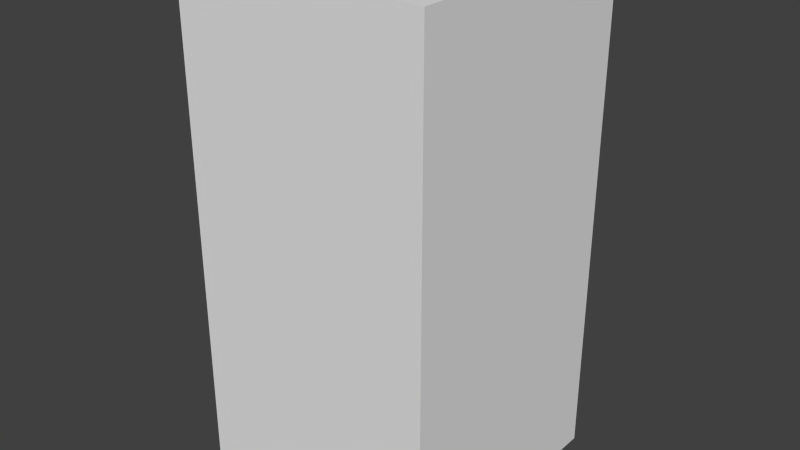 # Source: redShieldSix.blend  (saved by Blender 2.68.0; exported with 4.5.12 LTS)
import bpy
from mathutils import Matrix  # noqa: F401  (used for matrix-valued properties, if any)

bpy.ops.wm.read_factory_settings(use_empty=True)
scene = bpy.context.scene
scene.name = 'Scene'

# ---- collections
col_collection_1 = bpy.data.collections.new('Collection 1'); scene.collection.children.link(col_collection_1)

# ---- world
world_world = bpy.data.worlds.new('World'); scene.world = world_world
world_world.color = (0.05088, 0.05088, 0.05088)
world_world.use_sun_shadow = False
world_world.sun_shadow_jitter_overblur = 0.0
world_world.cycles.sampling_method = 'MANUAL'
world_world.cycles.sample_map_resolution = 256

# ---- meshes
me_redshieldsix = bpy.data.meshes.new('redShieldSix')
me_redshieldsix.from_pydata([(-0.5, -0.5, -1.0), (-0.5, 0.5, -1.0), (0.5, 0.5, -1.0), (0.5, -0.5, -1.0), (-0.5, -0.5, 1.0), (-0.5, 0.5, 1.0), (0.5, 0.5, 1.0), (0.5, -0.5, 1.0)], [], [(4, 5, 1, 0), (5, 6, 2, 1), (6, 7, 3, 2), (7, 4, 0, 3), (0, 1, 2, 3), (7, 6, 5, 4)])
me_redshieldsix.use_remesh_preserve_volume = False
me_redshieldsix.use_remesh_preserve_attributes = False
me_redshieldsix.use_mirror_vertex_groups = False
me_redshieldsix.update()

# ---- objects
ob_redshieldsix = bpy.data.objects.new('redShieldSix', me_redshieldsix)

# ---- transforms, parenting, visibility, modifiers, constraints
ob_redshieldsix.location = (0.0, 0.0, 0.0)
ob_redshieldsix.lineart.crease_threshold = 0.0

# ---- collection membership
col_collection_1.objects.link(ob_redshieldsix)

# ---- scene / render settings (as saved in the file)
scene.frame_start = 1; scene.frame_end = 250; scene.frame_set(1)
scene.render.engine = 'BLENDER_EEVEE_NEXT'
scene.render.image_settings.color_mode = 'RGB'
scene.render.image_settings.compression = 90
scene.render.resolution_percentage = 50
scene.render.dither_intensity = 0.0
scene.cycles.use_denoising = False
scene.cycles.samples = 10
scene.cycles.sampling_pattern = 'TABULATED_SOBOL'
scene.cycles.light_sampling_threshold = 0.0
scene.cycles.use_adaptive_sampling = False
scene.cycles.use_light_tree = False
scene.cycles.blur_glossy = 0.0
scene.cycles.volume_bounces = 1
scene.cycles.pixel_filter_type = 'GAUSSIAN'
scene.cycles.sample_clamp_indirect = 0.0
scene.view_settings.view_transform = 'Standard'
bpy.context.view_layer.update()

# ---- added for rendering (the .blend has no active camera and no usable light): camera, sun
cam_auto = bpy.data.cameras.new('AutoCamera')
cam_auto.lens = 50.0
cam_auto.sensor_width = 36.0
cam_auto.clip_end = 1000.0
ob_auto_camera = bpy.data.objects.new('AutoCamera', cam_auto)
scene.collection.objects.link(ob_auto_camera)
ob_auto_camera.location = (2.26633, -2.71959, 1.81306)
ob_auto_camera.rotation_euler = (1.09748, -7.21219e-08, 0.694738)
scene.camera = ob_auto_camera
light_auto_sun = bpy.data.lights.new('AutoSun', 'SUN')
light_auto_sun.energy = 3.0
light_auto_sun.angle = 0.0523599
ob_auto_sun = bpy.data.objects.new('AutoSun', light_auto_sun)
scene.collection.objects.link(ob_auto_sun)
ob_auto_sun.rotation_euler = (0.872665, 0.174533, 0.523599)
bpy.context.view_layer.update()
